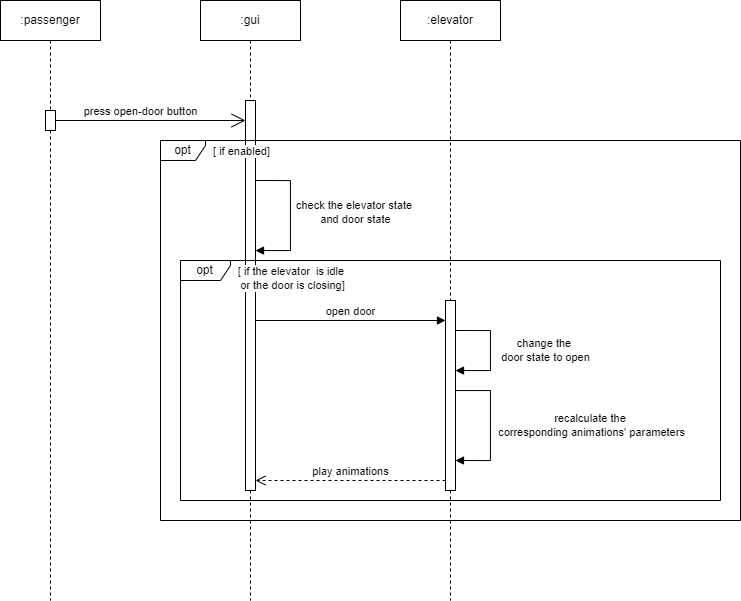

The diagram above was exported from draw.io. Its source (the exported page's mxGraphModel, read from the mxfile embedded in the PNG):
<mxGraphModel dx="1119" dy="659" grid="1" gridSize="10" guides="1" tooltips="1" connect="1" arrows="1" fold="1" page="1" pageScale="1" pageWidth="850" pageHeight="1100" math="0" shadow="0">
  <root>
    <mxCell id="0" />
    <mxCell id="1" parent="0" />
    <mxCell id="aM9ryv3xv72pqoxQDRHE-1" value=":passenger" style="shape=umlLifeline;perimeter=lifelinePerimeter;whiteSpace=wrap;html=1;container=0;dropTarget=0;collapsible=0;recursiveResize=0;outlineConnect=0;portConstraint=eastwest;newEdgeStyle={&quot;edgeStyle&quot;:&quot;elbowEdgeStyle&quot;,&quot;elbow&quot;:&quot;vertical&quot;,&quot;curved&quot;:0,&quot;rounded&quot;:0};" parent="1" vertex="1">
      <mxGeometry x="40" y="40" width="100" height="600" as="geometry" />
    </mxCell>
    <mxCell id="E3HLz6WKEP3IaX9j87WI-4" value="" style="html=1;points=[[0,0,0,0,5],[0,1,0,0,-5],[1,0,0,0,5],[1,1,0,0,-5]];perimeter=orthogonalPerimeter;outlineConnect=0;targetShapes=umlLifeline;portConstraint=eastwest;newEdgeStyle={&quot;curved&quot;:0,&quot;rounded&quot;:0};" parent="aM9ryv3xv72pqoxQDRHE-1" vertex="1">
      <mxGeometry x="45" y="110" width="10" height="20" as="geometry" />
    </mxCell>
    <mxCell id="aM9ryv3xv72pqoxQDRHE-5" value=":gui" style="shape=umlLifeline;perimeter=lifelinePerimeter;whiteSpace=wrap;html=1;container=0;dropTarget=0;collapsible=0;recursiveResize=0;outlineConnect=0;portConstraint=eastwest;newEdgeStyle={&quot;edgeStyle&quot;:&quot;elbowEdgeStyle&quot;,&quot;elbow&quot;:&quot;vertical&quot;,&quot;curved&quot;:0,&quot;rounded&quot;:0};" parent="1" vertex="1">
      <mxGeometry x="240" y="40" width="100" height="600" as="geometry" />
    </mxCell>
    <mxCell id="E3HLz6WKEP3IaX9j87WI-7" value="" style="html=1;points=[[0,0,0,0,5],[0,1,0,0,-5],[1,0,0,0,5],[1,1,0,0,-5]];perimeter=orthogonalPerimeter;outlineConnect=0;targetShapes=umlLifeline;portConstraint=eastwest;newEdgeStyle={&quot;curved&quot;:0,&quot;rounded&quot;:0};" parent="aM9ryv3xv72pqoxQDRHE-5" vertex="1">
      <mxGeometry x="45" y="100" width="10" height="390" as="geometry" />
    </mxCell>
    <mxCell id="E3HLz6WKEP3IaX9j87WI-9" value="" style="html=1;align=left;spacingLeft=2;endArrow=block;rounded=0;edgeStyle=orthogonalEdgeStyle;curved=0;rounded=0;" parent="aM9ryv3xv72pqoxQDRHE-5" edge="1">
      <mxGeometry relative="1" as="geometry">
        <mxPoint x="55.000000000000114" y="180" as="sourcePoint" />
        <Array as="points">
          <mxPoint x="90" y="180" />
          <mxPoint x="90" y="250" />
          <mxPoint x="55" y="250" />
        </Array>
        <mxPoint x="55" y="250" as="targetPoint" />
      </mxGeometry>
    </mxCell>
    <mxCell id="E3HLz6WKEP3IaX9j87WI-12" value="[ if enabled]" style="edgeLabel;html=1;align=center;verticalAlign=middle;resizable=0;points=[];" parent="E3HLz6WKEP3IaX9j87WI-9" vertex="1" connectable="0">
      <mxGeometry x="-0.1306" y="-3" relative="1" as="geometry">
        <mxPoint x="-47" y="-56" as="offset" />
      </mxGeometry>
    </mxCell>
    <mxCell id="E3HLz6WKEP3IaX9j87WI-15" value="check the elevator state&amp;nbsp;&lt;div&gt;and door state&lt;/div&gt;" style="edgeLabel;html=1;align=center;verticalAlign=middle;resizable=0;points=[];" parent="E3HLz6WKEP3IaX9j87WI-9" vertex="1" connectable="0">
      <mxGeometry x="-0.0563" relative="1" as="geometry">
        <mxPoint x="64" as="offset" />
      </mxGeometry>
    </mxCell>
    <mxCell id="E3HLz6WKEP3IaX9j87WI-1" value=":elevator" style="shape=umlLifeline;perimeter=lifelinePerimeter;whiteSpace=wrap;html=1;container=0;dropTarget=0;collapsible=0;recursiveResize=0;outlineConnect=0;portConstraint=eastwest;newEdgeStyle={&quot;edgeStyle&quot;:&quot;elbowEdgeStyle&quot;,&quot;elbow&quot;:&quot;vertical&quot;,&quot;curved&quot;:0,&quot;rounded&quot;:0};" parent="1" vertex="1">
      <mxGeometry x="440" y="40" width="100" height="600" as="geometry" />
    </mxCell>
    <mxCell id="E3HLz6WKEP3IaX9j87WI-2" value="" style="endArrow=open;endFill=1;endSize=12;html=1;rounded=0;" parent="1" source="E3HLz6WKEP3IaX9j87WI-4" target="E3HLz6WKEP3IaX9j87WI-7" edge="1">
      <mxGeometry width="160" relative="1" as="geometry">
        <mxPoint x="100" y="160" as="sourcePoint" />
        <mxPoint x="280" y="160" as="targetPoint" />
      </mxGeometry>
    </mxCell>
    <mxCell id="E3HLz6WKEP3IaX9j87WI-3" value="press open-door button" style="edgeLabel;html=1;align=center;verticalAlign=middle;resizable=0;points=[];" parent="E3HLz6WKEP3IaX9j87WI-2" vertex="1" connectable="0">
      <mxGeometry x="0.195" y="-3" relative="1" as="geometry">
        <mxPoint x="-29" y="-13" as="offset" />
      </mxGeometry>
    </mxCell>
    <mxCell id="E3HLz6WKEP3IaX9j87WI-10" value="opt" style="shape=umlFrame;whiteSpace=wrap;html=1;pointerEvents=0;width=45;height=20;" parent="1" vertex="1">
      <mxGeometry x="200" y="180" width="580" height="380" as="geometry" />
    </mxCell>
    <mxCell id="E3HLz6WKEP3IaX9j87WI-16" value="" style="html=1;points=[[0,0,0,0,5],[0,1,0,0,-5],[1,0,0,0,5],[1,1,0,0,-5]];perimeter=orthogonalPerimeter;outlineConnect=0;targetShapes=umlLifeline;portConstraint=eastwest;newEdgeStyle={&quot;curved&quot;:0,&quot;rounded&quot;:0};" parent="1" vertex="1">
      <mxGeometry x="485" y="340" width="10" height="190" as="geometry" />
    </mxCell>
    <mxCell id="E3HLz6WKEP3IaX9j87WI-20" value="" style="html=1;align=left;spacingLeft=2;endArrow=block;rounded=0;edgeStyle=orthogonalEdgeStyle;curved=0;rounded=0;" parent="1" edge="1">
      <mxGeometry relative="1" as="geometry">
        <mxPoint x="495" y="370" as="sourcePoint" />
        <Array as="points">
          <mxPoint x="495" y="370" />
          <mxPoint x="530" y="370" />
          <mxPoint x="530" y="410" />
          <mxPoint x="495" y="410" />
        </Array>
        <mxPoint x="495" y="410" as="targetPoint" />
      </mxGeometry>
    </mxCell>
    <mxCell id="E3HLz6WKEP3IaX9j87WI-22" value="&lt;div&gt;change the&amp;nbsp;&lt;/div&gt;&lt;div&gt;door state to open&lt;/div&gt;" style="edgeLabel;html=1;align=center;verticalAlign=middle;resizable=0;points=[];" parent="E3HLz6WKEP3IaX9j87WI-20" vertex="1" connectable="0">
      <mxGeometry x="-0.0563" relative="1" as="geometry">
        <mxPoint x="54" y="3" as="offset" />
      </mxGeometry>
    </mxCell>
    <mxCell id="OrdkTKItzonMkT8mRh5r-1" value="opt" style="shape=umlFrame;whiteSpace=wrap;html=1;pointerEvents=0;width=50;height=20;" parent="1" vertex="1">
      <mxGeometry x="220" y="300" width="540" height="240" as="geometry" />
    </mxCell>
    <mxCell id="OrdkTKItzonMkT8mRh5r-3" value="open door" style="html=1;verticalAlign=bottom;endArrow=block;curved=0;rounded=0;" parent="1" edge="1">
      <mxGeometry width="80" relative="1" as="geometry">
        <mxPoint x="295" y="360" as="sourcePoint" />
        <mxPoint x="485" y="360" as="targetPoint" />
      </mxGeometry>
    </mxCell>
    <mxCell id="OrdkTKItzonMkT8mRh5r-4" value="[ if the elevator&amp;nbsp; is idle&amp;nbsp;&lt;div&gt;or the door is closing]&lt;/div&gt;" style="edgeLabel;html=1;align=center;verticalAlign=middle;resizable=0;points=[];" parent="1" vertex="1" connectable="0">
      <mxGeometry x="331" y="317.0033333333333" as="geometry" />
    </mxCell>
    <mxCell id="OrdkTKItzonMkT8mRh5r-5" value="" style="html=1;align=left;spacingLeft=2;endArrow=block;rounded=0;edgeStyle=orthogonalEdgeStyle;curved=0;rounded=0;" parent="1" edge="1" source="E3HLz6WKEP3IaX9j87WI-16">
      <mxGeometry relative="1" as="geometry">
        <mxPoint x="490" y="430" as="sourcePoint" />
        <Array as="points">
          <mxPoint x="530" y="430" />
          <mxPoint x="530" y="500" />
        </Array>
        <mxPoint x="495" y="500" as="targetPoint" />
      </mxGeometry>
    </mxCell>
    <mxCell id="OrdkTKItzonMkT8mRh5r-7" value="&lt;div&gt;recalculate the&amp;nbsp;&lt;/div&gt;&lt;div&gt;corresponding animations' parameters&lt;/div&gt;" style="edgeLabel;html=1;align=center;verticalAlign=middle;resizable=0;points=[];" parent="OrdkTKItzonMkT8mRh5r-5" vertex="1" connectable="0">
      <mxGeometry x="-0.0563" relative="1" as="geometry">
        <mxPoint x="100" y="3" as="offset" />
      </mxGeometry>
    </mxCell>
    <mxCell id="OrdkTKItzonMkT8mRh5r-8" value="play animations" style="html=1;verticalAlign=bottom;endArrow=open;dashed=1;endSize=8;curved=0;rounded=0;" parent="1" edge="1">
      <mxGeometry relative="1" as="geometry">
        <mxPoint x="485" y="520" as="sourcePoint" />
        <mxPoint x="295" y="520" as="targetPoint" />
        <Array as="points" />
      </mxGeometry>
    </mxCell>
  </root>
</mxGraphModel>